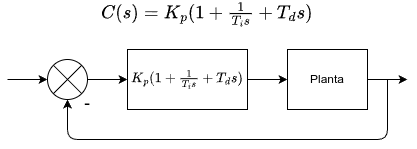

The diagram above was exported from draw.io. Its source (the exported page's mxGraphModel, read from the mxfile embedded in the PNG):
<mxGraphModel dx="703" dy="526" grid="1" gridSize="10" guides="1" tooltips="1" connect="1" arrows="1" fold="1" page="1" pageScale="1" pageWidth="850" pageHeight="1100" background="#ffffff" math="1" shadow="0">
  <root>
    <mxCell id="0" />
    <mxCell id="1" parent="0" />
    <mxCell id="5" value="" style="edgeStyle=none;html=1;" parent="1" source="2" target="4" edge="1">
      <mxGeometry relative="1" as="geometry" />
    </mxCell>
    <mxCell id="2" value="" style="shape=sumEllipse;perimeter=ellipsePerimeter;whiteSpace=wrap;html=1;backgroundOutline=1;" parent="1" vertex="1">
      <mxGeometry x="265" y="490" width="40" height="40" as="geometry" />
    </mxCell>
    <mxCell id="3" value="" style="endArrow=classic;html=1;" parent="1" edge="1">
      <mxGeometry width="50" height="50" relative="1" as="geometry">
        <mxPoint x="225" y="510" as="sourcePoint" />
        <mxPoint x="265" y="510" as="targetPoint" />
      </mxGeometry>
    </mxCell>
    <mxCell id="7" value="" style="edgeStyle=none;html=1;" parent="1" source="4" target="6" edge="1">
      <mxGeometry relative="1" as="geometry" />
    </mxCell>
    <mxCell id="4" value="\(K_{p}(1 + \frac{1}{T_{i}s} + T_{d}s)\)" style="rounded=0;whiteSpace=wrap;html=1;" parent="1" vertex="1">
      <mxGeometry x="345" y="480" width="120" height="60" as="geometry" />
    </mxCell>
    <mxCell id="8" style="edgeStyle=none;html=1;" parent="1" source="6" edge="1">
      <mxGeometry relative="1" as="geometry">
        <mxPoint x="625" y="510" as="targetPoint" />
      </mxGeometry>
    </mxCell>
    <mxCell id="6" value="Planta" style="rounded=0;whiteSpace=wrap;html=1;" parent="1" vertex="1">
      <mxGeometry x="505" y="480" width="80" height="60" as="geometry" />
    </mxCell>
    <mxCell id="9" value="" style="endArrow=classic;html=1;entryX=0.5;entryY=1;entryDx=0;entryDy=0;" parent="1" target="2" edge="1">
      <mxGeometry width="50" height="50" relative="1" as="geometry">
        <mxPoint x="605" y="510" as="sourcePoint" />
        <mxPoint x="515" y="500" as="targetPoint" />
        <Array as="points">
          <mxPoint x="605" y="570" />
          <mxPoint x="285" y="570" />
        </Array>
      </mxGeometry>
    </mxCell>
    <mxCell id="10" value="&lt;font style=&quot;font-size: 17px;&quot;&gt;-&lt;/font&gt;" style="text;html=1;align=center;verticalAlign=middle;whiteSpace=wrap;rounded=0;" parent="1" vertex="1">
      <mxGeometry x="295" y="530" width="20" height="10" as="geometry" />
    </mxCell>
    <mxCell id="11" value="&lt;span style=&quot;color: rgb(0, 0, 0);&quot;&gt;&lt;font style=&quot;font-size: 16px;&quot;&gt;\(C(s) = K_{p}(1 + \frac{1}{T_{i}s} + T_{d}s)\)&lt;/font&gt;&lt;/span&gt;" style="text;html=1;align=center;verticalAlign=middle;whiteSpace=wrap;rounded=0;" vertex="1" parent="1">
      <mxGeometry x="314" y="430" width="222" height="30" as="geometry" />
    </mxCell>
  </root>
</mxGraphModel>